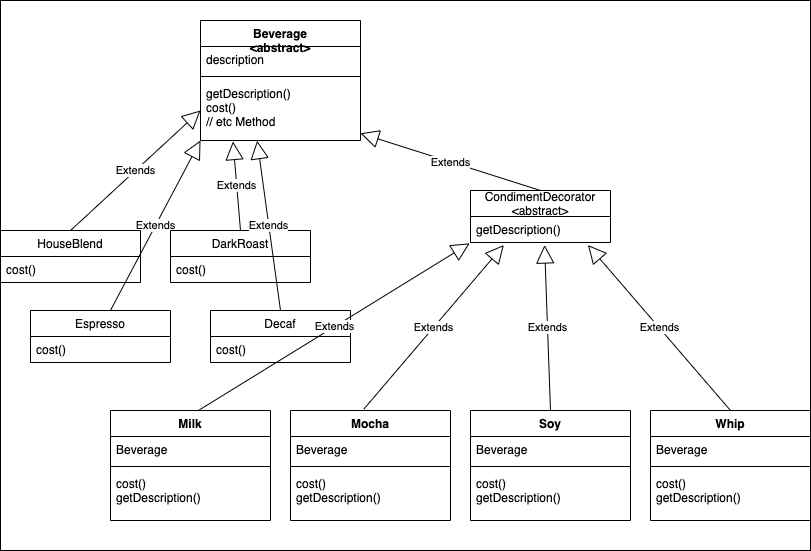

The diagram above was exported from draw.io. Its source (the exported page's mxGraphModel, read from the mxfile embedded in the PNG):
<mxGraphModel dx="1639" dy="874" grid="1" gridSize="10" guides="1" tooltips="1" connect="1" arrows="1" fold="1" page="1" pageScale="1" pageWidth="827" pageHeight="1169" math="0" shadow="0">
  <root>
    <mxCell id="0" />
    <mxCell id="1" parent="0" />
    <mxCell id="V_MVwPIN_Wk0Cag5K4IM-1" value="" style="rounded=0;whiteSpace=wrap;html=1;" vertex="1" parent="1">
      <mxGeometry x="10" y="20" width="810" height="550" as="geometry" />
    </mxCell>
    <mxCell id="GFy-LtuUCm-X0P6t5Wzi-16" value="Extends" style="endArrow=block;endSize=16;endFill=0;html=1;rounded=0;exitX=0.571;exitY=0;exitDx=0;exitDy=0;exitPerimeter=0;entryX=0;entryY=1;entryDx=0;entryDy=0;" parent="1" source="GFy-LtuUCm-X0P6t5Wzi-11" target="GFy-LtuUCm-X0P6t5Wzi-1" edge="1">
      <mxGeometry width="160" relative="1" as="geometry">
        <mxPoint x="340" y="260" as="sourcePoint" />
        <mxPoint x="500" y="260" as="targetPoint" />
      </mxGeometry>
    </mxCell>
    <mxCell id="GFy-LtuUCm-X0P6t5Wzi-1" value="Beverage&#10;&lt;abstract&gt;" style="swimlane;fontStyle=1;align=center;verticalAlign=top;childLayout=stackLayout;horizontal=1;startSize=26;horizontalStack=0;resizeParent=1;resizeParentMax=0;resizeLast=0;collapsible=1;marginBottom=0;" parent="1" vertex="1">
      <mxGeometry x="210" y="40" width="160" height="120" as="geometry" />
    </mxCell>
    <mxCell id="GFy-LtuUCm-X0P6t5Wzi-2" value="description" style="text;strokeColor=none;fillColor=none;align=left;verticalAlign=top;spacingLeft=4;spacingRight=4;overflow=hidden;rotatable=0;points=[[0,0.5],[1,0.5]];portConstraint=eastwest;" parent="GFy-LtuUCm-X0P6t5Wzi-1" vertex="1">
      <mxGeometry y="26" width="160" height="26" as="geometry" />
    </mxCell>
    <mxCell id="GFy-LtuUCm-X0P6t5Wzi-3" value="" style="line;strokeWidth=1;fillColor=none;align=left;verticalAlign=middle;spacingTop=-1;spacingLeft=3;spacingRight=3;rotatable=0;labelPosition=right;points=[];portConstraint=eastwest;" parent="GFy-LtuUCm-X0P6t5Wzi-1" vertex="1">
      <mxGeometry y="52" width="160" height="8" as="geometry" />
    </mxCell>
    <mxCell id="GFy-LtuUCm-X0P6t5Wzi-4" value="getDescription()&#10;cost()&#10;// etc Method" style="text;strokeColor=none;fillColor=none;align=left;verticalAlign=top;spacingLeft=4;spacingRight=4;overflow=hidden;rotatable=0;points=[[0,0.5],[1,0.5]];portConstraint=eastwest;" parent="GFy-LtuUCm-X0P6t5Wzi-1" vertex="1">
      <mxGeometry y="60" width="160" height="60" as="geometry" />
    </mxCell>
    <mxCell id="GFy-LtuUCm-X0P6t5Wzi-5" value="HouseBlend" style="swimlane;fontStyle=0;childLayout=stackLayout;horizontal=1;startSize=26;fillColor=none;horizontalStack=0;resizeParent=1;resizeParentMax=0;resizeLast=0;collapsible=1;marginBottom=0;" parent="1" vertex="1">
      <mxGeometry x="10" y="250" width="140" height="52" as="geometry" />
    </mxCell>
    <mxCell id="GFy-LtuUCm-X0P6t5Wzi-6" value="cost()" style="text;strokeColor=none;fillColor=none;align=left;verticalAlign=top;spacingLeft=4;spacingRight=4;overflow=hidden;rotatable=0;points=[[0,0.5],[1,0.5]];portConstraint=eastwest;" parent="GFy-LtuUCm-X0P6t5Wzi-5" vertex="1">
      <mxGeometry y="26" width="140" height="26" as="geometry" />
    </mxCell>
    <mxCell id="GFy-LtuUCm-X0P6t5Wzi-9" value="DarkRoast" style="swimlane;fontStyle=0;childLayout=stackLayout;horizontal=1;startSize=26;fillColor=none;horizontalStack=0;resizeParent=1;resizeParentMax=0;resizeLast=0;collapsible=1;marginBottom=0;" parent="1" vertex="1">
      <mxGeometry x="180" y="250" width="140" height="52" as="geometry" />
    </mxCell>
    <mxCell id="GFy-LtuUCm-X0P6t5Wzi-10" value="cost()" style="text;strokeColor=none;fillColor=none;align=left;verticalAlign=top;spacingLeft=4;spacingRight=4;overflow=hidden;rotatable=0;points=[[0,0.5],[1,0.5]];portConstraint=eastwest;" parent="GFy-LtuUCm-X0P6t5Wzi-9" vertex="1">
      <mxGeometry y="26" width="140" height="26" as="geometry" />
    </mxCell>
    <mxCell id="GFy-LtuUCm-X0P6t5Wzi-11" value="Espresso" style="swimlane;fontStyle=0;childLayout=stackLayout;horizontal=1;startSize=26;fillColor=none;horizontalStack=0;resizeParent=1;resizeParentMax=0;resizeLast=0;collapsible=1;marginBottom=0;" parent="1" vertex="1">
      <mxGeometry x="40" y="330" width="140" height="52" as="geometry" />
    </mxCell>
    <mxCell id="GFy-LtuUCm-X0P6t5Wzi-12" value="cost()" style="text;strokeColor=none;fillColor=none;align=left;verticalAlign=top;spacingLeft=4;spacingRight=4;overflow=hidden;rotatable=0;points=[[0,0.5],[1,0.5]];portConstraint=eastwest;" parent="GFy-LtuUCm-X0P6t5Wzi-11" vertex="1">
      <mxGeometry y="26" width="140" height="26" as="geometry" />
    </mxCell>
    <mxCell id="GFy-LtuUCm-X0P6t5Wzi-13" value="Decaf" style="swimlane;fontStyle=0;childLayout=stackLayout;horizontal=1;startSize=26;fillColor=none;horizontalStack=0;resizeParent=1;resizeParentMax=0;resizeLast=0;collapsible=1;marginBottom=0;" parent="1" vertex="1">
      <mxGeometry x="220" y="330" width="140" height="52" as="geometry" />
    </mxCell>
    <mxCell id="GFy-LtuUCm-X0P6t5Wzi-14" value="cost()" style="text;strokeColor=none;fillColor=none;align=left;verticalAlign=top;spacingLeft=4;spacingRight=4;overflow=hidden;rotatable=0;points=[[0,0.5],[1,0.5]];portConstraint=eastwest;" parent="GFy-LtuUCm-X0P6t5Wzi-13" vertex="1">
      <mxGeometry y="26" width="140" height="26" as="geometry" />
    </mxCell>
    <mxCell id="GFy-LtuUCm-X0P6t5Wzi-15" value="Extends" style="endArrow=block;endSize=16;endFill=0;html=1;rounded=0;exitX=0.5;exitY=0;exitDx=0;exitDy=0;entryX=0;entryY=0.5;entryDx=0;entryDy=0;" parent="1" source="GFy-LtuUCm-X0P6t5Wzi-5" target="GFy-LtuUCm-X0P6t5Wzi-4" edge="1">
      <mxGeometry width="160" relative="1" as="geometry">
        <mxPoint x="340" y="260" as="sourcePoint" />
        <mxPoint x="500" y="260" as="targetPoint" />
      </mxGeometry>
    </mxCell>
    <mxCell id="GFy-LtuUCm-X0P6t5Wzi-17" value="Extends" style="endArrow=block;endSize=16;endFill=0;html=1;rounded=0;exitX=0.5;exitY=0;exitDx=0;exitDy=0;entryX=0.203;entryY=1.017;entryDx=0;entryDy=0;entryPerimeter=0;" parent="1" source="GFy-LtuUCm-X0P6t5Wzi-9" target="GFy-LtuUCm-X0P6t5Wzi-4" edge="1">
      <mxGeometry width="160" relative="1" as="geometry">
        <mxPoint x="340" y="260" as="sourcePoint" />
        <mxPoint x="500" y="260" as="targetPoint" />
      </mxGeometry>
    </mxCell>
    <mxCell id="GFy-LtuUCm-X0P6t5Wzi-18" value="Extends" style="endArrow=block;endSize=16;endFill=0;html=1;rounded=0;exitX=0.5;exitY=0;exitDx=0;exitDy=0;entryX=0.354;entryY=1.003;entryDx=0;entryDy=0;entryPerimeter=0;" parent="1" source="GFy-LtuUCm-X0P6t5Wzi-13" target="GFy-LtuUCm-X0P6t5Wzi-4" edge="1">
      <mxGeometry width="160" relative="1" as="geometry">
        <mxPoint x="340" y="260" as="sourcePoint" />
        <mxPoint x="500" y="260" as="targetPoint" />
      </mxGeometry>
    </mxCell>
    <mxCell id="GFy-LtuUCm-X0P6t5Wzi-19" value="CondimentDecorator&#10;&lt;abstract&gt;" style="swimlane;fontStyle=0;childLayout=stackLayout;horizontal=1;startSize=26;fillColor=none;horizontalStack=0;resizeParent=1;resizeParentMax=0;resizeLast=0;collapsible=1;marginBottom=0;" parent="1" vertex="1">
      <mxGeometry x="480" y="210" width="140" height="52" as="geometry" />
    </mxCell>
    <mxCell id="GFy-LtuUCm-X0P6t5Wzi-20" value="getDescription()" style="text;strokeColor=none;fillColor=none;align=left;verticalAlign=top;spacingLeft=4;spacingRight=4;overflow=hidden;rotatable=0;points=[[0,0.5],[1,0.5]];portConstraint=eastwest;" parent="GFy-LtuUCm-X0P6t5Wzi-19" vertex="1">
      <mxGeometry y="26" width="140" height="26" as="geometry" />
    </mxCell>
    <mxCell id="GFy-LtuUCm-X0P6t5Wzi-21" value="Milk" style="swimlane;fontStyle=1;align=center;verticalAlign=top;childLayout=stackLayout;horizontal=1;startSize=26;horizontalStack=0;resizeParent=1;resizeParentMax=0;resizeLast=0;collapsible=1;marginBottom=0;" parent="1" vertex="1">
      <mxGeometry x="120" y="430" width="160" height="110" as="geometry" />
    </mxCell>
    <mxCell id="GFy-LtuUCm-X0P6t5Wzi-22" value="Beverage" style="text;strokeColor=none;fillColor=none;align=left;verticalAlign=top;spacingLeft=4;spacingRight=4;overflow=hidden;rotatable=0;points=[[0,0.5],[1,0.5]];portConstraint=eastwest;" parent="GFy-LtuUCm-X0P6t5Wzi-21" vertex="1">
      <mxGeometry y="26" width="160" height="26" as="geometry" />
    </mxCell>
    <mxCell id="GFy-LtuUCm-X0P6t5Wzi-23" value="" style="line;strokeWidth=1;fillColor=none;align=left;verticalAlign=middle;spacingTop=-1;spacingLeft=3;spacingRight=3;rotatable=0;labelPosition=right;points=[];portConstraint=eastwest;" parent="GFy-LtuUCm-X0P6t5Wzi-21" vertex="1">
      <mxGeometry y="52" width="160" height="8" as="geometry" />
    </mxCell>
    <mxCell id="GFy-LtuUCm-X0P6t5Wzi-24" value="cost()&#10;getDescription()" style="text;strokeColor=none;fillColor=none;align=left;verticalAlign=top;spacingLeft=4;spacingRight=4;overflow=hidden;rotatable=0;points=[[0,0.5],[1,0.5]];portConstraint=eastwest;" parent="GFy-LtuUCm-X0P6t5Wzi-21" vertex="1">
      <mxGeometry y="60" width="160" height="50" as="geometry" />
    </mxCell>
    <mxCell id="GFy-LtuUCm-X0P6t5Wzi-25" value="Mocha" style="swimlane;fontStyle=1;align=center;verticalAlign=top;childLayout=stackLayout;horizontal=1;startSize=26;horizontalStack=0;resizeParent=1;resizeParentMax=0;resizeLast=0;collapsible=1;marginBottom=0;" parent="1" vertex="1">
      <mxGeometry x="300" y="430" width="160" height="110" as="geometry" />
    </mxCell>
    <mxCell id="GFy-LtuUCm-X0P6t5Wzi-26" value="Beverage" style="text;strokeColor=none;fillColor=none;align=left;verticalAlign=top;spacingLeft=4;spacingRight=4;overflow=hidden;rotatable=0;points=[[0,0.5],[1,0.5]];portConstraint=eastwest;" parent="GFy-LtuUCm-X0P6t5Wzi-25" vertex="1">
      <mxGeometry y="26" width="160" height="26" as="geometry" />
    </mxCell>
    <mxCell id="GFy-LtuUCm-X0P6t5Wzi-27" value="" style="line;strokeWidth=1;fillColor=none;align=left;verticalAlign=middle;spacingTop=-1;spacingLeft=3;spacingRight=3;rotatable=0;labelPosition=right;points=[];portConstraint=eastwest;" parent="GFy-LtuUCm-X0P6t5Wzi-25" vertex="1">
      <mxGeometry y="52" width="160" height="8" as="geometry" />
    </mxCell>
    <mxCell id="GFy-LtuUCm-X0P6t5Wzi-28" value="cost()&#10;getDescription()" style="text;strokeColor=none;fillColor=none;align=left;verticalAlign=top;spacingLeft=4;spacingRight=4;overflow=hidden;rotatable=0;points=[[0,0.5],[1,0.5]];portConstraint=eastwest;" parent="GFy-LtuUCm-X0P6t5Wzi-25" vertex="1">
      <mxGeometry y="60" width="160" height="50" as="geometry" />
    </mxCell>
    <mxCell id="GFy-LtuUCm-X0P6t5Wzi-29" value="Soy" style="swimlane;fontStyle=1;align=center;verticalAlign=top;childLayout=stackLayout;horizontal=1;startSize=26;horizontalStack=0;resizeParent=1;resizeParentMax=0;resizeLast=0;collapsible=1;marginBottom=0;" parent="1" vertex="1">
      <mxGeometry x="480" y="430" width="160" height="110" as="geometry" />
    </mxCell>
    <mxCell id="GFy-LtuUCm-X0P6t5Wzi-30" value="Beverage" style="text;strokeColor=none;fillColor=none;align=left;verticalAlign=top;spacingLeft=4;spacingRight=4;overflow=hidden;rotatable=0;points=[[0,0.5],[1,0.5]];portConstraint=eastwest;" parent="GFy-LtuUCm-X0P6t5Wzi-29" vertex="1">
      <mxGeometry y="26" width="160" height="26" as="geometry" />
    </mxCell>
    <mxCell id="GFy-LtuUCm-X0P6t5Wzi-31" value="" style="line;strokeWidth=1;fillColor=none;align=left;verticalAlign=middle;spacingTop=-1;spacingLeft=3;spacingRight=3;rotatable=0;labelPosition=right;points=[];portConstraint=eastwest;" parent="GFy-LtuUCm-X0P6t5Wzi-29" vertex="1">
      <mxGeometry y="52" width="160" height="8" as="geometry" />
    </mxCell>
    <mxCell id="GFy-LtuUCm-X0P6t5Wzi-32" value="cost()&#10;getDescription()" style="text;strokeColor=none;fillColor=none;align=left;verticalAlign=top;spacingLeft=4;spacingRight=4;overflow=hidden;rotatable=0;points=[[0,0.5],[1,0.5]];portConstraint=eastwest;" parent="GFy-LtuUCm-X0P6t5Wzi-29" vertex="1">
      <mxGeometry y="60" width="160" height="50" as="geometry" />
    </mxCell>
    <mxCell id="GFy-LtuUCm-X0P6t5Wzi-33" value="Whip" style="swimlane;fontStyle=1;align=center;verticalAlign=top;childLayout=stackLayout;horizontal=1;startSize=26;horizontalStack=0;resizeParent=1;resizeParentMax=0;resizeLast=0;collapsible=1;marginBottom=0;" parent="1" vertex="1">
      <mxGeometry x="660" y="430" width="160" height="110" as="geometry" />
    </mxCell>
    <mxCell id="GFy-LtuUCm-X0P6t5Wzi-34" value="Beverage" style="text;strokeColor=none;fillColor=none;align=left;verticalAlign=top;spacingLeft=4;spacingRight=4;overflow=hidden;rotatable=0;points=[[0,0.5],[1,0.5]];portConstraint=eastwest;" parent="GFy-LtuUCm-X0P6t5Wzi-33" vertex="1">
      <mxGeometry y="26" width="160" height="26" as="geometry" />
    </mxCell>
    <mxCell id="GFy-LtuUCm-X0P6t5Wzi-35" value="" style="line;strokeWidth=1;fillColor=none;align=left;verticalAlign=middle;spacingTop=-1;spacingLeft=3;spacingRight=3;rotatable=0;labelPosition=right;points=[];portConstraint=eastwest;" parent="GFy-LtuUCm-X0P6t5Wzi-33" vertex="1">
      <mxGeometry y="52" width="160" height="8" as="geometry" />
    </mxCell>
    <mxCell id="GFy-LtuUCm-X0P6t5Wzi-36" value="cost()&#10;getDescription()" style="text;strokeColor=none;fillColor=none;align=left;verticalAlign=top;spacingLeft=4;spacingRight=4;overflow=hidden;rotatable=0;points=[[0,0.5],[1,0.5]];portConstraint=eastwest;" parent="GFy-LtuUCm-X0P6t5Wzi-33" vertex="1">
      <mxGeometry y="60" width="160" height="50" as="geometry" />
    </mxCell>
    <mxCell id="GFy-LtuUCm-X0P6t5Wzi-37" value="Extends" style="endArrow=block;endSize=16;endFill=0;html=1;rounded=0;exitX=0.546;exitY=0.003;exitDx=0;exitDy=0;exitPerimeter=0;entryX=-0.006;entryY=1.032;entryDx=0;entryDy=0;entryPerimeter=0;" parent="1" source="GFy-LtuUCm-X0P6t5Wzi-21" target="GFy-LtuUCm-X0P6t5Wzi-20" edge="1">
      <mxGeometry width="160" relative="1" as="geometry">
        <mxPoint x="340" y="260" as="sourcePoint" />
        <mxPoint x="500" y="260" as="targetPoint" />
      </mxGeometry>
    </mxCell>
    <mxCell id="GFy-LtuUCm-X0P6t5Wzi-38" value="Extends" style="endArrow=block;endSize=16;endFill=0;html=1;rounded=0;entryX=1;entryY=0.881;entryDx=0;entryDy=0;entryPerimeter=0;exitX=0.5;exitY=0;exitDx=0;exitDy=0;" parent="1" source="GFy-LtuUCm-X0P6t5Wzi-19" target="GFy-LtuUCm-X0P6t5Wzi-4" edge="1">
      <mxGeometry width="160" relative="1" as="geometry">
        <mxPoint x="340" y="260" as="sourcePoint" />
        <mxPoint x="500" y="260" as="targetPoint" />
      </mxGeometry>
    </mxCell>
    <mxCell id="GFy-LtuUCm-X0P6t5Wzi-39" value="Extends" style="endArrow=block;endSize=16;endFill=0;html=1;rounded=0;exitX=0.458;exitY=-0.012;exitDx=0;exitDy=0;exitPerimeter=0;entryX=0.238;entryY=1.097;entryDx=0;entryDy=0;entryPerimeter=0;" parent="1" source="GFy-LtuUCm-X0P6t5Wzi-25" target="GFy-LtuUCm-X0P6t5Wzi-20" edge="1">
      <mxGeometry width="160" relative="1" as="geometry">
        <mxPoint x="340" y="260" as="sourcePoint" />
        <mxPoint x="500" y="260" as="targetPoint" />
      </mxGeometry>
    </mxCell>
    <mxCell id="GFy-LtuUCm-X0P6t5Wzi-40" value="Extends" style="endArrow=block;endSize=16;endFill=0;html=1;rounded=0;entryX=0.529;entryY=1.097;entryDx=0;entryDy=0;entryPerimeter=0;exitX=0.5;exitY=0;exitDx=0;exitDy=0;" parent="1" source="GFy-LtuUCm-X0P6t5Wzi-29" target="GFy-LtuUCm-X0P6t5Wzi-20" edge="1">
      <mxGeometry width="160" relative="1" as="geometry">
        <mxPoint x="340" y="260" as="sourcePoint" />
        <mxPoint x="500" y="260" as="targetPoint" />
      </mxGeometry>
    </mxCell>
    <mxCell id="GFy-LtuUCm-X0P6t5Wzi-41" value="Extends" style="endArrow=block;endSize=16;endFill=0;html=1;rounded=0;entryX=0.839;entryY=1.097;entryDx=0;entryDy=0;entryPerimeter=0;exitX=0.5;exitY=0;exitDx=0;exitDy=0;" parent="1" source="GFy-LtuUCm-X0P6t5Wzi-33" target="GFy-LtuUCm-X0P6t5Wzi-20" edge="1">
      <mxGeometry width="160" relative="1" as="geometry">
        <mxPoint x="340" y="260" as="sourcePoint" />
        <mxPoint x="500" y="260" as="targetPoint" />
      </mxGeometry>
    </mxCell>
  </root>
</mxGraphModel>